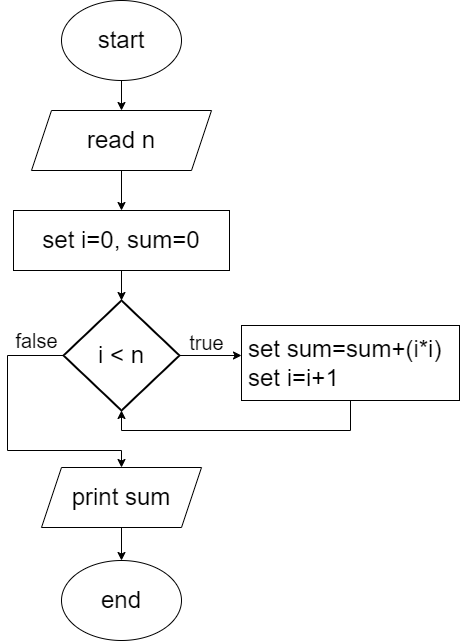

The diagram above was exported from draw.io. Its source (the exported page's mxGraphModel, read from the mxfile embedded in the PNG):
<mxGraphModel dx="868" dy="450" grid="1" gridSize="10" guides="1" tooltips="1" connect="1" arrows="1" fold="1" page="1" pageScale="1" pageWidth="827" pageHeight="1169" math="0" shadow="0">
  <root>
    <mxCell id="0" />
    <mxCell id="1" parent="0" />
    <mxCell id="rgvbHmbbpeyIxMQ0rTvv-1" value="start" style="ellipse;whiteSpace=wrap;html=1;fontSize=24;" vertex="1" parent="1">
      <mxGeometry x="354" y="40" width="120" height="80" as="geometry" />
    </mxCell>
    <mxCell id="rgvbHmbbpeyIxMQ0rTvv-2" value="read n" style="shape=parallelogram;perimeter=parallelogramPerimeter;whiteSpace=wrap;html=1;fixedSize=1;fontSize=24;" vertex="1" parent="1">
      <mxGeometry x="324" y="150" width="180" height="60" as="geometry" />
    </mxCell>
    <mxCell id="rgvbHmbbpeyIxMQ0rTvv-3" value="set i=0, sum=0" style="rounded=0;whiteSpace=wrap;html=1;fontSize=24;" vertex="1" parent="1">
      <mxGeometry x="306" y="250" width="216" height="60" as="geometry" />
    </mxCell>
    <mxCell id="rgvbHmbbpeyIxMQ0rTvv-4" value="i &amp;lt; n" style="rhombus;whiteSpace=wrap;html=1;fontSize=24;fontFamily=Helvetica;strokeWidth=2;" vertex="1" parent="1">
      <mxGeometry x="356" y="340" width="116" height="110" as="geometry" />
    </mxCell>
    <mxCell id="rgvbHmbbpeyIxMQ0rTvv-5" value="set sum=sum+(i*i)&lt;br&gt;set i=i+1" style="rounded=0;whiteSpace=wrap;html=1;fontFamily=Helvetica;fontSize=24;align=left;spacingTop=0;spacingLeft=5;" vertex="1" parent="1">
      <mxGeometry x="534" y="365" width="218" height="75" as="geometry" />
    </mxCell>
    <mxCell id="rgvbHmbbpeyIxMQ0rTvv-6" value="print sum" style="shape=parallelogram;perimeter=parallelogramPerimeter;whiteSpace=wrap;html=1;fixedSize=1;fontFamily=Helvetica;fontSize=24;" vertex="1" parent="1">
      <mxGeometry x="334" y="507" width="160" height="60" as="geometry" />
    </mxCell>
    <mxCell id="rgvbHmbbpeyIxMQ0rTvv-7" value="end" style="ellipse;whiteSpace=wrap;html=1;fontFamily=Helvetica;fontSize=24;" vertex="1" parent="1">
      <mxGeometry x="354" y="600" width="120" height="80" as="geometry" />
    </mxCell>
    <mxCell id="rgvbHmbbpeyIxMQ0rTvv-8" value="" style="endArrow=classic;html=1;rounded=0;fontFamily=Helvetica;fontSize=24;exitX=0;exitY=0.5;exitDx=0;exitDy=0;entryX=0.5;entryY=0;entryDx=0;entryDy=0;" edge="1" parent="1" source="rgvbHmbbpeyIxMQ0rTvv-4" target="rgvbHmbbpeyIxMQ0rTvv-6">
      <mxGeometry width="50" height="50" relative="1" as="geometry">
        <mxPoint x="350" y="480" as="sourcePoint" />
        <mxPoint x="400" y="430" as="targetPoint" />
        <Array as="points">
          <mxPoint x="300" y="395" />
          <mxPoint x="300" y="490" />
          <mxPoint x="414" y="490" />
        </Array>
      </mxGeometry>
    </mxCell>
    <mxCell id="rgvbHmbbpeyIxMQ0rTvv-9" value="" style="endArrow=classic;html=1;rounded=0;fontFamily=Helvetica;fontSize=24;exitX=1;exitY=0.5;exitDx=0;exitDy=0;entryX=0;entryY=0.4;entryDx=0;entryDy=0;entryPerimeter=0;" edge="1" parent="1" source="rgvbHmbbpeyIxMQ0rTvv-4" target="rgvbHmbbpeyIxMQ0rTvv-5">
      <mxGeometry width="50" height="50" relative="1" as="geometry">
        <mxPoint x="350" y="480" as="sourcePoint" />
        <mxPoint x="400" y="430" as="targetPoint" />
      </mxGeometry>
    </mxCell>
    <mxCell id="rgvbHmbbpeyIxMQ0rTvv-11" value="" style="endArrow=classic;html=1;rounded=0;fontFamily=Helvetica;fontSize=24;entryX=0.5;entryY=1;entryDx=0;entryDy=0;exitX=0.5;exitY=1;exitDx=0;exitDy=0;" edge="1" parent="1" source="rgvbHmbbpeyIxMQ0rTvv-5" target="rgvbHmbbpeyIxMQ0rTvv-4">
      <mxGeometry width="50" height="50" relative="1" as="geometry">
        <mxPoint x="660" y="460" as="sourcePoint" />
        <mxPoint x="410" y="460" as="targetPoint" />
        <Array as="points">
          <mxPoint x="643" y="470" />
          <mxPoint x="414" y="470" />
        </Array>
      </mxGeometry>
    </mxCell>
    <mxCell id="rgvbHmbbpeyIxMQ0rTvv-12" value="" style="endArrow=classic;html=1;rounded=0;fontFamily=Helvetica;fontSize=24;exitX=0.5;exitY=1;exitDx=0;exitDy=0;entryX=0.5;entryY=0;entryDx=0;entryDy=0;" edge="1" parent="1" source="rgvbHmbbpeyIxMQ0rTvv-6" target="rgvbHmbbpeyIxMQ0rTvv-7">
      <mxGeometry width="50" height="50" relative="1" as="geometry">
        <mxPoint x="350" y="480" as="sourcePoint" />
        <mxPoint x="400" y="430" as="targetPoint" />
      </mxGeometry>
    </mxCell>
    <mxCell id="rgvbHmbbpeyIxMQ0rTvv-13" value="" style="endArrow=classic;html=1;rounded=0;fontFamily=Helvetica;fontSize=24;exitX=0.5;exitY=1;exitDx=0;exitDy=0;entryX=0.5;entryY=0;entryDx=0;entryDy=0;" edge="1" parent="1" source="rgvbHmbbpeyIxMQ0rTvv-3" target="rgvbHmbbpeyIxMQ0rTvv-4">
      <mxGeometry width="50" height="50" relative="1" as="geometry">
        <mxPoint x="350" y="480" as="sourcePoint" />
        <mxPoint x="400" y="430" as="targetPoint" />
      </mxGeometry>
    </mxCell>
    <mxCell id="rgvbHmbbpeyIxMQ0rTvv-14" value="" style="endArrow=classic;html=1;rounded=0;fontFamily=Helvetica;fontSize=24;exitX=0.5;exitY=1;exitDx=0;exitDy=0;entryX=0.5;entryY=0;entryDx=0;entryDy=0;" edge="1" parent="1" source="rgvbHmbbpeyIxMQ0rTvv-1" target="rgvbHmbbpeyIxMQ0rTvv-2">
      <mxGeometry width="50" height="50" relative="1" as="geometry">
        <mxPoint x="350" y="240" as="sourcePoint" />
        <mxPoint x="400" y="190" as="targetPoint" />
      </mxGeometry>
    </mxCell>
    <mxCell id="rgvbHmbbpeyIxMQ0rTvv-15" value="" style="endArrow=classic;html=1;rounded=0;fontFamily=Helvetica;fontSize=24;exitX=0.5;exitY=1;exitDx=0;exitDy=0;entryX=0.5;entryY=0;entryDx=0;entryDy=0;" edge="1" parent="1" source="rgvbHmbbpeyIxMQ0rTvv-2" target="rgvbHmbbpeyIxMQ0rTvv-3">
      <mxGeometry width="50" height="50" relative="1" as="geometry">
        <mxPoint x="350" y="240" as="sourcePoint" />
        <mxPoint x="400" y="190" as="targetPoint" />
      </mxGeometry>
    </mxCell>
    <mxCell id="rgvbHmbbpeyIxMQ0rTvv-16" value="false" style="text;html=1;align=center;verticalAlign=middle;resizable=0;points=[];autosize=1;strokeColor=none;fillColor=none;fontSize=20;fontFamily=Helvetica;" vertex="1" parent="1">
      <mxGeometry x="294" y="360" width="70" height="40" as="geometry" />
    </mxCell>
    <mxCell id="rgvbHmbbpeyIxMQ0rTvv-17" value="true" style="text;html=1;align=center;verticalAlign=middle;resizable=0;points=[];autosize=1;strokeColor=none;fillColor=none;fontSize=20;fontFamily=Helvetica;" vertex="1" parent="1">
      <mxGeometry x="469" y="362" width="60" height="40" as="geometry" />
    </mxCell>
  </root>
</mxGraphModel>